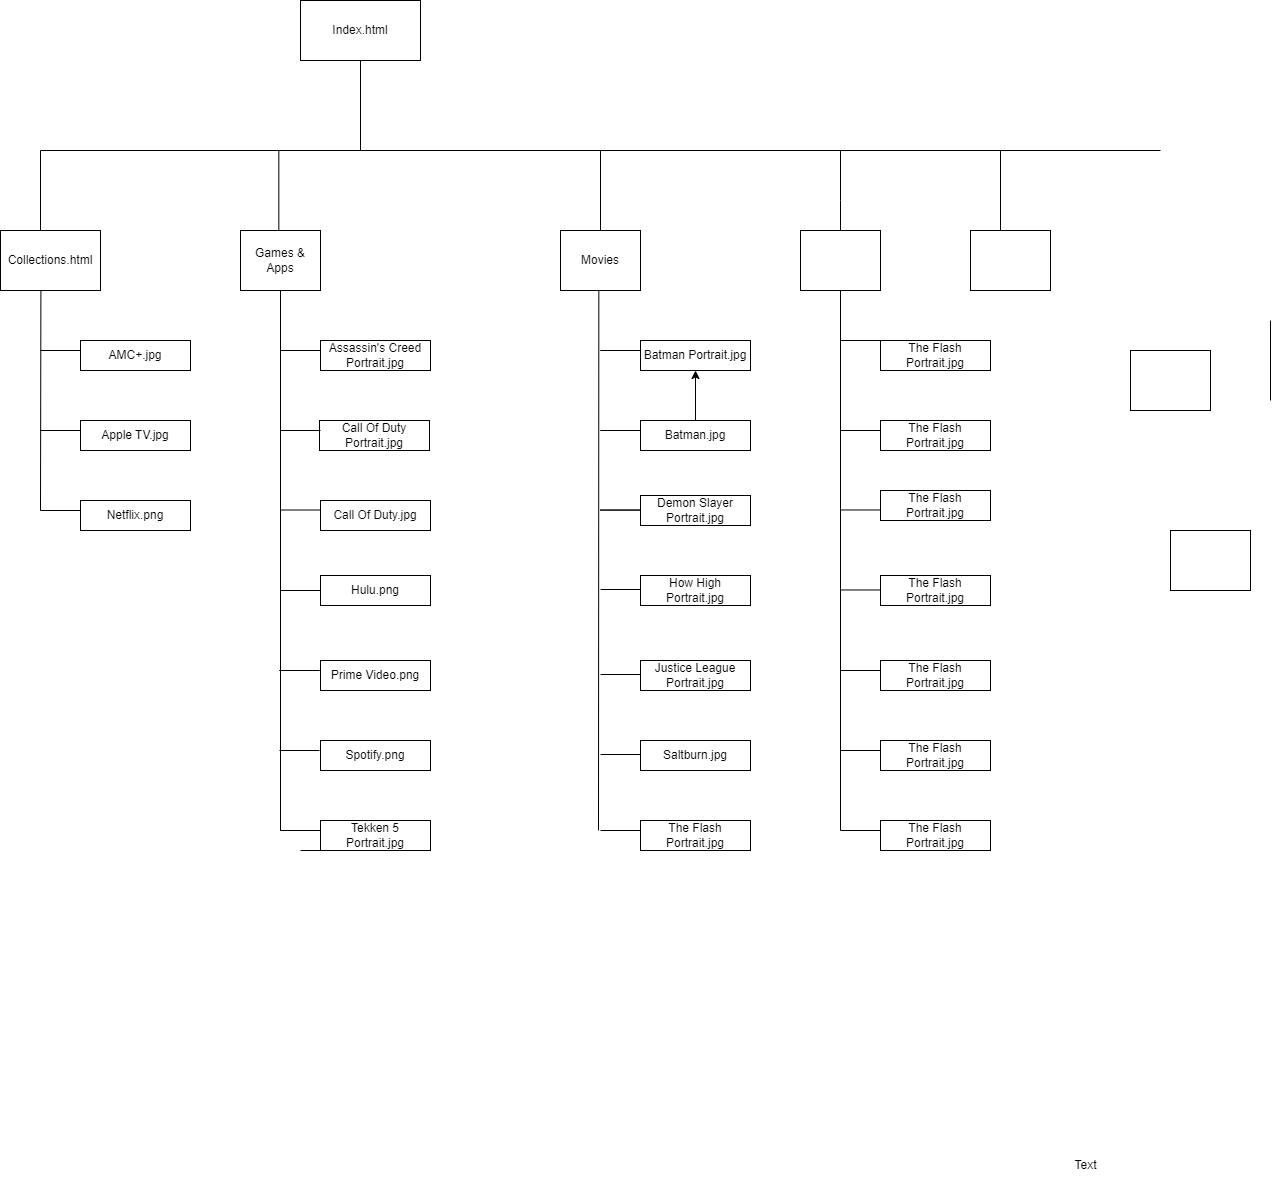

The diagram above was exported from draw.io. Its source (the exported page's mxGraphModel, read from the mxfile embedded in the PNG):
<mxGraphModel dx="624" dy="1238" grid="1" gridSize="10" guides="1" tooltips="1" connect="1" arrows="1" fold="1" page="1" pageScale="1" pageWidth="827" pageHeight="1169" math="0" shadow="0">
  <root>
    <mxCell id="0" />
    <mxCell id="1" parent="0" />
    <mxCell id="ee3C5kQQVHlH-fEVcXFI-1" value="Index.html" style="rounded=0;whiteSpace=wrap;html=1;" vertex="1" parent="1">
      <mxGeometry x="340" y="10" width="120" height="60" as="geometry" />
    </mxCell>
    <mxCell id="ee3C5kQQVHlH-fEVcXFI-2" value="" style="endArrow=none;html=1;rounded=0;entryX=0.5;entryY=1;entryDx=0;entryDy=0;" edge="1" parent="1" target="ee3C5kQQVHlH-fEVcXFI-1">
      <mxGeometry width="50" height="50" relative="1" as="geometry">
        <mxPoint x="400" y="160" as="sourcePoint" />
        <mxPoint x="440" y="260" as="targetPoint" />
      </mxGeometry>
    </mxCell>
    <mxCell id="ee3C5kQQVHlH-fEVcXFI-3" value="" style="endArrow=none;html=1;rounded=0;" edge="1" parent="1">
      <mxGeometry width="50" height="50" relative="1" as="geometry">
        <mxPoint x="80" y="160" as="sourcePoint" />
        <mxPoint x="1200" y="160" as="targetPoint" />
      </mxGeometry>
    </mxCell>
    <mxCell id="ee3C5kQQVHlH-fEVcXFI-4" value="" style="endArrow=none;html=1;rounded=0;" edge="1" parent="1">
      <mxGeometry width="50" height="50" relative="1" as="geometry">
        <mxPoint x="80" y="240" as="sourcePoint" />
        <mxPoint x="80" y="160" as="targetPoint" />
      </mxGeometry>
    </mxCell>
    <mxCell id="ee3C5kQQVHlH-fEVcXFI-5" value="" style="endArrow=none;html=1;rounded=0;" edge="1" parent="1">
      <mxGeometry width="50" height="50" relative="1" as="geometry">
        <mxPoint x="318.33" y="240" as="sourcePoint" />
        <mxPoint x="318.33" y="160" as="targetPoint" />
      </mxGeometry>
    </mxCell>
    <mxCell id="ee3C5kQQVHlH-fEVcXFI-6" value="" style="endArrow=none;html=1;rounded=0;" edge="1" parent="1">
      <mxGeometry width="50" height="50" relative="1" as="geometry">
        <mxPoint x="640" y="240" as="sourcePoint" />
        <mxPoint x="640" y="160" as="targetPoint" />
      </mxGeometry>
    </mxCell>
    <mxCell id="ee3C5kQQVHlH-fEVcXFI-7" value="" style="endArrow=none;html=1;rounded=0;" edge="1" parent="1">
      <mxGeometry width="50" height="50" relative="1" as="geometry">
        <mxPoint x="638" y="840" as="sourcePoint" />
        <mxPoint x="638.33" y="300" as="targetPoint" />
      </mxGeometry>
    </mxCell>
    <mxCell id="ee3C5kQQVHlH-fEVcXFI-8" value="" style="endArrow=none;html=1;rounded=0;" edge="1" parent="1">
      <mxGeometry width="50" height="50" relative="1" as="geometry">
        <mxPoint x="1310" y="410" as="sourcePoint" />
        <mxPoint x="1310" y="330" as="targetPoint" />
      </mxGeometry>
    </mxCell>
    <mxCell id="ee3C5kQQVHlH-fEVcXFI-9" value="" style="endArrow=none;html=1;rounded=0;" edge="1" parent="1">
      <mxGeometry width="50" height="50" relative="1" as="geometry">
        <mxPoint x="880" y="240" as="sourcePoint" />
        <mxPoint x="880" y="160" as="targetPoint" />
        <Array as="points">
          <mxPoint x="880" y="210" />
        </Array>
      </mxGeometry>
    </mxCell>
    <mxCell id="ee3C5kQQVHlH-fEVcXFI-10" value="" style="endArrow=none;html=1;rounded=0;" edge="1" parent="1">
      <mxGeometry width="50" height="50" relative="1" as="geometry">
        <mxPoint x="1040" y="240" as="sourcePoint" />
        <mxPoint x="1040" y="160" as="targetPoint" />
        <Array as="points" />
      </mxGeometry>
    </mxCell>
    <mxCell id="ee3C5kQQVHlH-fEVcXFI-11" value="" style="rounded=0;whiteSpace=wrap;html=1;" vertex="1" parent="1">
      <mxGeometry x="40" y="240" width="80" height="60" as="geometry" />
    </mxCell>
    <mxCell id="ee3C5kQQVHlH-fEVcXFI-12" value="Collections.html" style="rounded=0;whiteSpace=wrap;html=1;" vertex="1" parent="1">
      <mxGeometry x="40" y="240" width="100" height="60" as="geometry" />
    </mxCell>
    <mxCell id="ee3C5kQQVHlH-fEVcXFI-13" value="Games &amp;amp; Apps" style="rounded=0;whiteSpace=wrap;html=1;" vertex="1" parent="1">
      <mxGeometry x="280" y="240" width="80" height="60" as="geometry" />
    </mxCell>
    <mxCell id="ee3C5kQQVHlH-fEVcXFI-14" value="" style="rounded=0;whiteSpace=wrap;html=1;" vertex="1" parent="1">
      <mxGeometry x="1210" y="540" width="80" height="60" as="geometry" />
    </mxCell>
    <mxCell id="ee3C5kQQVHlH-fEVcXFI-15" value="Movies" style="rounded=0;whiteSpace=wrap;html=1;" vertex="1" parent="1">
      <mxGeometry x="600" y="240" width="80" height="60" as="geometry" />
    </mxCell>
    <mxCell id="ee3C5kQQVHlH-fEVcXFI-16" value="" style="rounded=0;whiteSpace=wrap;html=1;" vertex="1" parent="1">
      <mxGeometry x="1170" y="360" width="80" height="60" as="geometry" />
    </mxCell>
    <mxCell id="ee3C5kQQVHlH-fEVcXFI-17" value="" style="rounded=0;whiteSpace=wrap;html=1;" vertex="1" parent="1">
      <mxGeometry x="840" y="240" width="80" height="60" as="geometry" />
    </mxCell>
    <mxCell id="ee3C5kQQVHlH-fEVcXFI-18" value="" style="rounded=0;whiteSpace=wrap;html=1;" vertex="1" parent="1">
      <mxGeometry x="1010" y="240" width="80" height="60" as="geometry" />
    </mxCell>
    <mxCell id="ee3C5kQQVHlH-fEVcXFI-19" value="" style="endArrow=none;html=1;rounded=0;entryX=0.404;entryY=1.003;entryDx=0;entryDy=0;entryPerimeter=0;" edge="1" parent="1" target="ee3C5kQQVHlH-fEVcXFI-12">
      <mxGeometry width="50" height="50" relative="1" as="geometry">
        <mxPoint x="80" y="520" as="sourcePoint" />
        <mxPoint x="70" y="370" as="targetPoint" />
      </mxGeometry>
    </mxCell>
    <mxCell id="ee3C5kQQVHlH-fEVcXFI-20" value="" style="endArrow=none;html=1;rounded=0;" edge="1" parent="1">
      <mxGeometry width="50" height="50" relative="1" as="geometry">
        <mxPoint x="80" y="360" as="sourcePoint" />
        <mxPoint x="120" y="360" as="targetPoint" />
      </mxGeometry>
    </mxCell>
    <mxCell id="ee3C5kQQVHlH-fEVcXFI-21" value="" style="endArrow=none;html=1;rounded=0;" edge="1" parent="1">
      <mxGeometry width="50" height="50" relative="1" as="geometry">
        <mxPoint x="80" y="360" as="sourcePoint" />
        <mxPoint x="80" y="360" as="targetPoint" />
      </mxGeometry>
    </mxCell>
    <mxCell id="ee3C5kQQVHlH-fEVcXFI-22" value="" style="endArrow=none;html=1;rounded=0;" edge="1" parent="1">
      <mxGeometry width="50" height="50" relative="1" as="geometry">
        <mxPoint x="80" y="520" as="sourcePoint" />
        <mxPoint x="120" y="520" as="targetPoint" />
        <Array as="points" />
      </mxGeometry>
    </mxCell>
    <mxCell id="ee3C5kQQVHlH-fEVcXFI-23" value="" style="endArrow=none;html=1;rounded=0;" edge="1" parent="1">
      <mxGeometry width="50" height="50" relative="1" as="geometry">
        <mxPoint x="80" y="440" as="sourcePoint" />
        <mxPoint x="120" y="440" as="targetPoint" />
      </mxGeometry>
    </mxCell>
    <mxCell id="ee3C5kQQVHlH-fEVcXFI-24" value="AMC+.jpg" style="rounded=0;whiteSpace=wrap;html=1;" vertex="1" parent="1">
      <mxGeometry x="120" y="350" width="110" height="30" as="geometry" />
    </mxCell>
    <mxCell id="ee3C5kQQVHlH-fEVcXFI-26" value="Apple TV.jpg" style="rounded=0;whiteSpace=wrap;html=1;" vertex="1" parent="1">
      <mxGeometry x="120" y="430" width="110" height="30" as="geometry" />
    </mxCell>
    <mxCell id="ee3C5kQQVHlH-fEVcXFI-27" value="Netflix.png" style="rounded=0;whiteSpace=wrap;html=1;" vertex="1" parent="1">
      <mxGeometry x="120" y="510" width="110" height="30" as="geometry" />
    </mxCell>
    <mxCell id="ee3C5kQQVHlH-fEVcXFI-28" value="Text" style="text;html=1;align=center;verticalAlign=middle;resizable=0;points=[];autosize=1;strokeColor=none;fillColor=none;" vertex="1" parent="1">
      <mxGeometry x="1100" y="1160" width="50" height="30" as="geometry" />
    </mxCell>
    <mxCell id="ee3C5kQQVHlH-fEVcXFI-30" value="" style="endArrow=none;html=1;rounded=0;entryX=0.5;entryY=1;entryDx=0;entryDy=0;" edge="1" parent="1" target="ee3C5kQQVHlH-fEVcXFI-13">
      <mxGeometry width="50" height="50" relative="1" as="geometry">
        <mxPoint x="320" y="840" as="sourcePoint" />
        <mxPoint x="280" y="430" as="targetPoint" />
      </mxGeometry>
    </mxCell>
    <mxCell id="ee3C5kQQVHlH-fEVcXFI-31" value="" style="endArrow=none;html=1;rounded=0;" edge="1" parent="1">
      <mxGeometry width="50" height="50" relative="1" as="geometry">
        <mxPoint x="320" y="360" as="sourcePoint" />
        <mxPoint x="360" y="360" as="targetPoint" />
      </mxGeometry>
    </mxCell>
    <mxCell id="ee3C5kQQVHlH-fEVcXFI-32" value="Hulu" style="rounded=0;whiteSpace=wrap;html=1;" vertex="1" parent="1">
      <mxGeometry x="360" y="585" width="110" height="30" as="geometry" />
    </mxCell>
    <mxCell id="ee3C5kQQVHlH-fEVcXFI-33" value="Assassin's Creed Portrait.jpg" style="rounded=0;whiteSpace=wrap;html=1;" vertex="1" parent="1">
      <mxGeometry x="360" y="350" width="110" height="30" as="geometry" />
    </mxCell>
    <mxCell id="ee3C5kQQVHlH-fEVcXFI-34" value="Call Of Duty.jpg" style="rounded=0;whiteSpace=wrap;html=1;" vertex="1" parent="1">
      <mxGeometry x="360" y="510" width="110" height="30" as="geometry" />
    </mxCell>
    <mxCell id="ee3C5kQQVHlH-fEVcXFI-35" value="AMC+" style="rounded=0;whiteSpace=wrap;html=1;" vertex="1" parent="1">
      <mxGeometry x="680" y="350" width="110" height="30" as="geometry" />
    </mxCell>
    <mxCell id="ee3C5kQQVHlH-fEVcXFI-36" value="Call Of Duty Portrait.jpg" style="rounded=0;whiteSpace=wrap;html=1;" vertex="1" parent="1">
      <mxGeometry x="359" y="430" width="110" height="30" as="geometry" />
    </mxCell>
    <mxCell id="ee3C5kQQVHlH-fEVcXFI-40" value="" style="endArrow=none;html=1;rounded=0;" edge="1" parent="1">
      <mxGeometry width="50" height="50" relative="1" as="geometry">
        <mxPoint x="320" y="360" as="sourcePoint" />
        <mxPoint x="360" y="360" as="targetPoint" />
      </mxGeometry>
    </mxCell>
    <mxCell id="ee3C5kQQVHlH-fEVcXFI-41" value="" style="endArrow=none;html=1;rounded=0;" edge="1" parent="1">
      <mxGeometry width="50" height="50" relative="1" as="geometry">
        <mxPoint x="320" y="519.5" as="sourcePoint" />
        <mxPoint x="360" y="519.5" as="targetPoint" />
      </mxGeometry>
    </mxCell>
    <mxCell id="ee3C5kQQVHlH-fEVcXFI-42" value="" style="endArrow=none;html=1;rounded=0;" edge="1" parent="1">
      <mxGeometry width="50" height="50" relative="1" as="geometry">
        <mxPoint x="320" y="440" as="sourcePoint" />
        <mxPoint x="360" y="440" as="targetPoint" />
      </mxGeometry>
    </mxCell>
    <mxCell id="ee3C5kQQVHlH-fEVcXFI-43" value="" style="endArrow=none;html=1;rounded=0;" edge="1" parent="1">
      <mxGeometry width="50" height="50" relative="1" as="geometry">
        <mxPoint x="320" y="600" as="sourcePoint" />
        <mxPoint x="360" y="600" as="targetPoint" />
      </mxGeometry>
    </mxCell>
    <mxCell id="ee3C5kQQVHlH-fEVcXFI-44" value="Hulu.png" style="rounded=0;whiteSpace=wrap;html=1;" vertex="1" parent="1">
      <mxGeometry x="360" y="585" width="110" height="30" as="geometry" />
    </mxCell>
    <mxCell id="ee3C5kQQVHlH-fEVcXFI-45" value="Prime Video" style="rounded=0;whiteSpace=wrap;html=1;" vertex="1" parent="1">
      <mxGeometry x="360" y="670" width="110" height="30" as="geometry" />
    </mxCell>
    <mxCell id="ee3C5kQQVHlH-fEVcXFI-46" value="" style="endArrow=none;html=1;rounded=0;" edge="1" parent="1">
      <mxGeometry width="50" height="50" relative="1" as="geometry">
        <mxPoint x="320" y="600" as="sourcePoint" />
        <mxPoint x="360" y="600" as="targetPoint" />
      </mxGeometry>
    </mxCell>
    <mxCell id="ee3C5kQQVHlH-fEVcXFI-47" value="" style="endArrow=none;html=1;rounded=0;" edge="1" parent="1">
      <mxGeometry width="50" height="50" relative="1" as="geometry">
        <mxPoint x="319" y="680" as="sourcePoint" />
        <mxPoint x="359" y="680" as="targetPoint" />
      </mxGeometry>
    </mxCell>
    <mxCell id="ee3C5kQQVHlH-fEVcXFI-48" value="" style="endArrow=none;html=1;rounded=0;" edge="1" parent="1">
      <mxGeometry width="50" height="50" relative="1" as="geometry">
        <mxPoint x="319" y="680" as="sourcePoint" />
        <mxPoint x="359" y="680" as="targetPoint" />
      </mxGeometry>
    </mxCell>
    <mxCell id="ee3C5kQQVHlH-fEVcXFI-49" value="" style="endArrow=none;html=1;rounded=0;" edge="1" parent="1">
      <mxGeometry width="50" height="50" relative="1" as="geometry">
        <mxPoint x="319" y="760" as="sourcePoint" />
        <mxPoint x="359" y="760" as="targetPoint" />
      </mxGeometry>
    </mxCell>
    <mxCell id="ee3C5kQQVHlH-fEVcXFI-50" value="" style="endArrow=none;html=1;rounded=0;" edge="1" parent="1">
      <mxGeometry width="50" height="50" relative="1" as="geometry">
        <mxPoint x="320" y="840" as="sourcePoint" />
        <mxPoint x="360" y="840" as="targetPoint" />
      </mxGeometry>
    </mxCell>
    <mxCell id="ee3C5kQQVHlH-fEVcXFI-51" value="Prime Video.png" style="rounded=0;whiteSpace=wrap;html=1;" vertex="1" parent="1">
      <mxGeometry x="360" y="670" width="110" height="30" as="geometry" />
    </mxCell>
    <mxCell id="ee3C5kQQVHlH-fEVcXFI-52" value="Spotify.png" style="rounded=0;whiteSpace=wrap;html=1;" vertex="1" parent="1">
      <mxGeometry x="360" y="750" width="110" height="30" as="geometry" />
    </mxCell>
    <mxCell id="ee3C5kQQVHlH-fEVcXFI-53" value="Tekken 5 Portrait.jpg" style="rounded=0;whiteSpace=wrap;html=1;" vertex="1" parent="1">
      <mxGeometry x="360" y="830" width="110" height="30" as="geometry" />
    </mxCell>
    <mxCell id="ee3C5kQQVHlH-fEVcXFI-54" value="" style="endArrow=none;html=1;rounded=0;" edge="1" parent="1">
      <mxGeometry width="50" height="50" relative="1" as="geometry">
        <mxPoint x="320" y="840" as="sourcePoint" />
        <mxPoint x="360" y="840" as="targetPoint" />
      </mxGeometry>
    </mxCell>
    <mxCell id="ee3C5kQQVHlH-fEVcXFI-55" value="" style="endArrow=none;html=1;rounded=0;" edge="1" parent="1">
      <mxGeometry width="50" height="50" relative="1" as="geometry">
        <mxPoint x="640" y="440" as="sourcePoint" />
        <mxPoint x="680" y="440" as="targetPoint" />
      </mxGeometry>
    </mxCell>
    <mxCell id="ee3C5kQQVHlH-fEVcXFI-56" value="" style="endArrow=none;html=1;rounded=0;" edge="1" parent="1">
      <mxGeometry width="50" height="50" relative="1" as="geometry">
        <mxPoint x="340" y="860" as="sourcePoint" />
        <mxPoint x="380" y="860" as="targetPoint" />
      </mxGeometry>
    </mxCell>
    <mxCell id="ee3C5kQQVHlH-fEVcXFI-57" value="" style="endArrow=none;html=1;rounded=0;" edge="1" parent="1">
      <mxGeometry width="50" height="50" relative="1" as="geometry">
        <mxPoint x="640" y="360" as="sourcePoint" />
        <mxPoint x="680" y="360" as="targetPoint" />
      </mxGeometry>
    </mxCell>
    <mxCell id="ee3C5kQQVHlH-fEVcXFI-58" value="" style="endArrow=none;html=1;rounded=0;" edge="1" parent="1">
      <mxGeometry width="50" height="50" relative="1" as="geometry">
        <mxPoint x="640" y="440" as="sourcePoint" />
        <mxPoint x="680" y="440" as="targetPoint" />
      </mxGeometry>
    </mxCell>
    <mxCell id="ee3C5kQQVHlH-fEVcXFI-59" value="" style="endArrow=none;html=1;rounded=0;" edge="1" parent="1">
      <mxGeometry width="50" height="50" relative="1" as="geometry">
        <mxPoint x="640" y="519.5699999999999" as="sourcePoint" />
        <mxPoint x="680" y="519.5699999999999" as="targetPoint" />
      </mxGeometry>
    </mxCell>
    <mxCell id="ee3C5kQQVHlH-fEVcXFI-60" value="Batman Portrait.jpg" style="rounded=0;whiteSpace=wrap;html=1;" vertex="1" parent="1">
      <mxGeometry x="680" y="350" width="110" height="30" as="geometry" />
    </mxCell>
    <mxCell id="ee3C5kQQVHlH-fEVcXFI-83" value="" style="edgeStyle=orthogonalEdgeStyle;rounded=0;orthogonalLoop=1;jettySize=auto;html=1;" edge="1" parent="1" source="ee3C5kQQVHlH-fEVcXFI-61" target="ee3C5kQQVHlH-fEVcXFI-60">
      <mxGeometry relative="1" as="geometry" />
    </mxCell>
    <mxCell id="ee3C5kQQVHlH-fEVcXFI-61" value="Batman.jpg" style="rounded=0;whiteSpace=wrap;html=1;" vertex="1" parent="1">
      <mxGeometry x="680" y="430" width="110" height="30" as="geometry" />
    </mxCell>
    <mxCell id="ee3C5kQQVHlH-fEVcXFI-62" value="AMC+" style="rounded=0;whiteSpace=wrap;html=1;" vertex="1" parent="1">
      <mxGeometry x="680" y="505" width="110" height="30" as="geometry" />
    </mxCell>
    <mxCell id="ee3C5kQQVHlH-fEVcXFI-63" value="" style="endArrow=none;html=1;rounded=0;" edge="1" parent="1">
      <mxGeometry width="50" height="50" relative="1" as="geometry">
        <mxPoint x="640" y="519.5699999999999" as="sourcePoint" />
        <mxPoint x="680" y="519.5699999999999" as="targetPoint" />
      </mxGeometry>
    </mxCell>
    <mxCell id="ee3C5kQQVHlH-fEVcXFI-64" value="" style="endArrow=none;html=1;rounded=0;" edge="1" parent="1">
      <mxGeometry width="50" height="50" relative="1" as="geometry">
        <mxPoint x="640" y="599" as="sourcePoint" />
        <mxPoint x="680" y="599" as="targetPoint" />
      </mxGeometry>
    </mxCell>
    <mxCell id="ee3C5kQQVHlH-fEVcXFI-65" value="" style="endArrow=none;html=1;rounded=0;" edge="1" parent="1">
      <mxGeometry width="50" height="50" relative="1" as="geometry">
        <mxPoint x="640" y="684" as="sourcePoint" />
        <mxPoint x="680" y="684" as="targetPoint" />
      </mxGeometry>
    </mxCell>
    <mxCell id="ee3C5kQQVHlH-fEVcXFI-66" value="" style="endArrow=none;html=1;rounded=0;" edge="1" parent="1">
      <mxGeometry width="50" height="50" relative="1" as="geometry">
        <mxPoint x="640" y="764" as="sourcePoint" />
        <mxPoint x="680" y="764" as="targetPoint" />
      </mxGeometry>
    </mxCell>
    <mxCell id="ee3C5kQQVHlH-fEVcXFI-67" value="" style="endArrow=none;html=1;rounded=0;" edge="1" parent="1">
      <mxGeometry width="50" height="50" relative="1" as="geometry">
        <mxPoint x="640" y="840" as="sourcePoint" />
        <mxPoint x="680" y="840" as="targetPoint" />
      </mxGeometry>
    </mxCell>
    <mxCell id="ee3C5kQQVHlH-fEVcXFI-68" value="Demon Slayer Portrait.jpg" style="rounded=0;whiteSpace=wrap;html=1;" vertex="1" parent="1">
      <mxGeometry x="680" y="505" width="110" height="30" as="geometry" />
    </mxCell>
    <mxCell id="ee3C5kQQVHlH-fEVcXFI-69" value="How High Portrait.jpg" style="rounded=0;whiteSpace=wrap;html=1;" vertex="1" parent="1">
      <mxGeometry x="680" y="585" width="110" height="30" as="geometry" />
    </mxCell>
    <mxCell id="ee3C5kQQVHlH-fEVcXFI-70" value="Justice League Portrait.jpg" style="rounded=0;whiteSpace=wrap;html=1;" vertex="1" parent="1">
      <mxGeometry x="680" y="670" width="110" height="30" as="geometry" />
    </mxCell>
    <mxCell id="ee3C5kQQVHlH-fEVcXFI-71" value="Saltburn.jpg" style="rounded=0;whiteSpace=wrap;html=1;" vertex="1" parent="1">
      <mxGeometry x="680" y="750" width="110" height="30" as="geometry" />
    </mxCell>
    <mxCell id="ee3C5kQQVHlH-fEVcXFI-72" value="The Flash Portrait.jpg" style="rounded=0;whiteSpace=wrap;html=1;" vertex="1" parent="1">
      <mxGeometry x="680" y="830" width="110" height="30" as="geometry" />
    </mxCell>
    <mxCell id="ee3C5kQQVHlH-fEVcXFI-74" value="" style="endArrow=none;html=1;rounded=0;entryX=0.5;entryY=1;entryDx=0;entryDy=0;" edge="1" parent="1" target="ee3C5kQQVHlH-fEVcXFI-17">
      <mxGeometry width="50" height="50" relative="1" as="geometry">
        <mxPoint x="880" y="840" as="sourcePoint" />
        <mxPoint x="680" y="660" as="targetPoint" />
      </mxGeometry>
    </mxCell>
    <mxCell id="ee3C5kQQVHlH-fEVcXFI-75" value="" style="endArrow=none;html=1;rounded=0;" edge="1" parent="1">
      <mxGeometry width="50" height="50" relative="1" as="geometry">
        <mxPoint x="640" y="360" as="sourcePoint" />
        <mxPoint x="680" y="360" as="targetPoint" />
      </mxGeometry>
    </mxCell>
    <mxCell id="ee3C5kQQVHlH-fEVcXFI-76" value="" style="endArrow=none;html=1;rounded=0;" edge="1" parent="1">
      <mxGeometry width="50" height="50" relative="1" as="geometry">
        <mxPoint x="880" y="840" as="sourcePoint" />
        <mxPoint x="920" y="840" as="targetPoint" />
      </mxGeometry>
    </mxCell>
    <mxCell id="ee3C5kQQVHlH-fEVcXFI-77" value="" style="endArrow=none;html=1;rounded=0;" edge="1" parent="1">
      <mxGeometry width="50" height="50" relative="1" as="geometry">
        <mxPoint x="880" y="680" as="sourcePoint" />
        <mxPoint x="920" y="680" as="targetPoint" />
      </mxGeometry>
    </mxCell>
    <mxCell id="ee3C5kQQVHlH-fEVcXFI-78" value="" style="endArrow=none;html=1;rounded=0;" edge="1" parent="1">
      <mxGeometry width="50" height="50" relative="1" as="geometry">
        <mxPoint x="880" y="599.47" as="sourcePoint" />
        <mxPoint x="920" y="599.47" as="targetPoint" />
      </mxGeometry>
    </mxCell>
    <mxCell id="ee3C5kQQVHlH-fEVcXFI-79" value="" style="endArrow=none;html=1;rounded=0;" edge="1" parent="1">
      <mxGeometry width="50" height="50" relative="1" as="geometry">
        <mxPoint x="880" y="519.47" as="sourcePoint" />
        <mxPoint x="920" y="519.47" as="targetPoint" />
      </mxGeometry>
    </mxCell>
    <mxCell id="ee3C5kQQVHlH-fEVcXFI-80" value="" style="endArrow=none;html=1;rounded=0;" edge="1" parent="1">
      <mxGeometry width="50" height="50" relative="1" as="geometry">
        <mxPoint x="880" y="440" as="sourcePoint" />
        <mxPoint x="920" y="440" as="targetPoint" />
      </mxGeometry>
    </mxCell>
    <mxCell id="ee3C5kQQVHlH-fEVcXFI-81" value="" style="endArrow=none;html=1;rounded=0;" edge="1" parent="1">
      <mxGeometry width="50" height="50" relative="1" as="geometry">
        <mxPoint x="880" y="350" as="sourcePoint" />
        <mxPoint x="920" y="350" as="targetPoint" />
      </mxGeometry>
    </mxCell>
    <mxCell id="ee3C5kQQVHlH-fEVcXFI-82" value="" style="endArrow=none;html=1;rounded=0;" edge="1" parent="1">
      <mxGeometry width="50" height="50" relative="1" as="geometry">
        <mxPoint x="880" y="760" as="sourcePoint" />
        <mxPoint x="920" y="760" as="targetPoint" />
      </mxGeometry>
    </mxCell>
    <mxCell id="ee3C5kQQVHlH-fEVcXFI-84" value="The Flash Portrait.jpg" style="rounded=0;whiteSpace=wrap;html=1;" vertex="1" parent="1">
      <mxGeometry x="680" y="830" width="110" height="30" as="geometry" />
    </mxCell>
    <mxCell id="ee3C5kQQVHlH-fEVcXFI-85" value="The Flash Portrait.jpg" style="rounded=0;whiteSpace=wrap;html=1;" vertex="1" parent="1">
      <mxGeometry x="920" y="350" width="110" height="30" as="geometry" />
    </mxCell>
    <mxCell id="ee3C5kQQVHlH-fEVcXFI-86" value="The Flash Portrait.jpg" style="rounded=0;whiteSpace=wrap;html=1;" vertex="1" parent="1">
      <mxGeometry x="920" y="430" width="110" height="30" as="geometry" />
    </mxCell>
    <mxCell id="ee3C5kQQVHlH-fEVcXFI-87" value="The Flash Portrait.jpg" style="rounded=0;whiteSpace=wrap;html=1;" vertex="1" parent="1">
      <mxGeometry x="920" y="500" width="110" height="30" as="geometry" />
    </mxCell>
    <mxCell id="ee3C5kQQVHlH-fEVcXFI-88" value="The Flash Portrait.jpg" style="rounded=0;whiteSpace=wrap;html=1;" vertex="1" parent="1">
      <mxGeometry x="920" y="585" width="110" height="30" as="geometry" />
    </mxCell>
    <mxCell id="ee3C5kQQVHlH-fEVcXFI-89" value="The Flash Portrait.jpg" style="rounded=0;whiteSpace=wrap;html=1;" vertex="1" parent="1">
      <mxGeometry x="920" y="670" width="110" height="30" as="geometry" />
    </mxCell>
    <mxCell id="ee3C5kQQVHlH-fEVcXFI-90" value="The Flash Portrait.jpg" style="rounded=0;whiteSpace=wrap;html=1;" vertex="1" parent="1">
      <mxGeometry x="920" y="750" width="110" height="30" as="geometry" />
    </mxCell>
    <mxCell id="ee3C5kQQVHlH-fEVcXFI-91" value="The Flash Portrait.jpg" style="rounded=0;whiteSpace=wrap;html=1;" vertex="1" parent="1">
      <mxGeometry x="920" y="830" width="110" height="30" as="geometry" />
    </mxCell>
  </root>
</mxGraphModel>